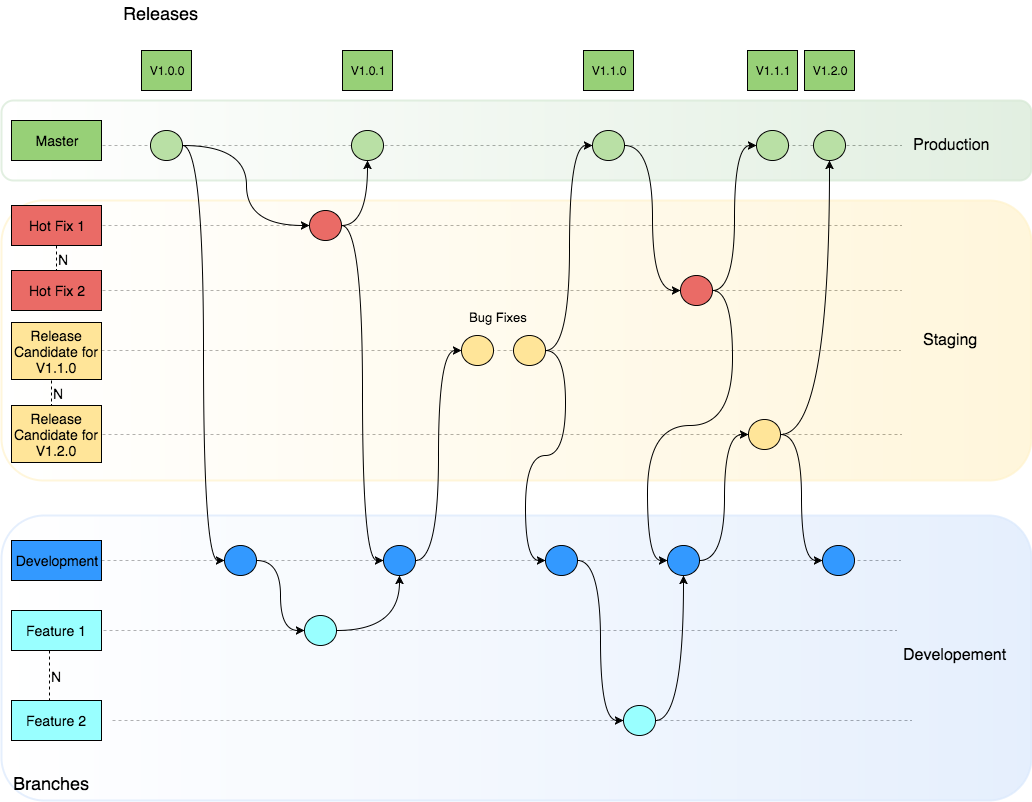

The diagram above was exported from draw.io. Its source (the exported page's mxGraphModel, read from the mxfile embedded in the PNG):
<mxGraphModel dx="876" dy="354" grid="1" gridSize="10" guides="1" tooltips="1" connect="1" arrows="1" fold="1" page="1" pageScale="1" pageWidth="826" pageHeight="1169" math="0" shadow="0">
  <root>
    <mxCell id="0" />
    <mxCell id="1" parent="0" />
    <mxCell id="463f1f7f76147951-85" value="" style="line;strokeWidth=1;html=1;dashed=1;fillColor=#ffffff;gradientColor=#ffffff;fontSize=18;" vertex="1" parent="1">
      <mxGeometry x="111" y="290" width="799" height="10" as="geometry" />
    </mxCell>
    <mxCell id="463f1f7f76147951-86" value="" style="line;strokeWidth=1;html=1;dashed=1;fillColor=#ffffff;gradientColor=#ffffff;fontSize=18;" vertex="1" parent="1">
      <mxGeometry x="111" y="355" width="799" height="10" as="geometry" />
    </mxCell>
    <mxCell id="463f1f7f76147951-87" value="" style="line;strokeWidth=1;html=1;dashed=1;fillColor=#ffffff;gradientColor=#ffffff;fontSize=18;" vertex="1" parent="1">
      <mxGeometry x="110" y="415" width="799" height="10" as="geometry" />
    </mxCell>
    <mxCell id="463f1f7f76147951-88" value="" style="line;strokeWidth=1;html=1;dashed=1;fillColor=#ffffff;gradientColor=#ffffff;fontSize=18;" vertex="1" parent="1">
      <mxGeometry x="111" y="499" width="799" height="10" as="geometry" />
    </mxCell>
    <mxCell id="463f1f7f76147951-89" value="" style="line;strokeWidth=1;html=1;dashed=1;fillColor=#ffffff;gradientColor=#ffffff;fontSize=18;" vertex="1" parent="1">
      <mxGeometry x="110" y="625" width="799" height="10" as="geometry" />
    </mxCell>
    <mxCell id="463f1f7f76147951-90" value="" style="line;strokeWidth=1;html=1;dashed=1;fillColor=#ffffff;gradientColor=#ffffff;fontSize=18;" vertex="1" parent="1">
      <mxGeometry x="106" y="695" width="799" height="10" as="geometry" />
    </mxCell>
    <mxCell id="463f1f7f76147951-91" value="" style="line;strokeWidth=1;html=1;dashed=1;fillColor=#ffffff;gradientColor=#ffffff;fontSize=18;" vertex="1" parent="1">
      <mxGeometry x="121" y="785" width="799" height="10" as="geometry" />
    </mxCell>
    <mxCell id="463f1f7f76147951-15" value="" style="rounded=1;whiteSpace=wrap;html=1;fillColor=#dae8fc;fontSize=18;strokeColor=#DAE8FC;opacity=70;gradientColor=#ffffff;gradientDirection=west;strokeWidth=2;" vertex="1" parent="1">
      <mxGeometry x="10" y="585" width="1030" height="285" as="geometry" />
    </mxCell>
    <mxCell id="463f1f7f76147951-14" value="" style="rounded=1;whiteSpace=wrap;html=1;fillColor=#fff2cc;fontSize=18;strokeColor=#FFF2CC;opacity=70;gradientColor=#ffffff;gradientDirection=west;strokeWidth=2;" vertex="1" parent="1">
      <mxGeometry x="10" y="270" width="1030" height="280" as="geometry" />
    </mxCell>
    <mxCell id="463f1f7f76147951-82" value="" style="line;strokeWidth=1;html=1;fillColor=#ffffff;gradientColor=#ffffff;fontSize=18;dashed=1;" vertex="1" parent="1">
      <mxGeometry x="111" y="210" width="799" height="10" as="geometry" />
    </mxCell>
    <mxCell id="463f1f7f76147951-12" value="" style="rounded=1;whiteSpace=wrap;html=1;fillColor=#d5e8d4;fontSize=18;strokeColor=#D5E8D4;opacity=70;gradientColor=#ffffff;gradientDirection=west;strokeWidth=2;" vertex="1" parent="1">
      <mxGeometry x="10" y="170" width="1030" height="80" as="geometry" />
    </mxCell>
    <mxCell id="11bacb954fbf5ee0-1" value="&lt;font style=&quot;font-size: 14px&quot;&gt;Master&lt;/font&gt;" style="whiteSpace=wrap;html=1;fillColor=#97D077;" vertex="1" parent="1">
      <mxGeometry x="20" y="190" width="90" height="40" as="geometry" />
    </mxCell>
    <mxCell id="11bacb954fbf5ee0-2" value="&lt;font style=&quot;font-size: 14px&quot;&gt;Development&lt;/font&gt;" style="whiteSpace=wrap;html=1;fillColor=#3399FF;" vertex="1" parent="1">
      <mxGeometry x="20" y="610" width="90" height="40" as="geometry" />
    </mxCell>
    <mxCell id="11bacb954fbf5ee0-4" value="" style="ellipse;whiteSpace=wrap;html=1;fillColor=#3399FF;" vertex="1" parent="1">
      <mxGeometry x="233" y="615" width="32" height="30" as="geometry" />
    </mxCell>
    <mxCell id="11bacb954fbf5ee0-15" value="" style="ellipse;whiteSpace=wrap;html=1;fillColor=#B9E0A5;" vertex="1" parent="1">
      <mxGeometry x="822" y="200" width="32" height="30" as="geometry" />
    </mxCell>
    <mxCell id="11bacb954fbf5ee0-17" value="" style="ellipse;whiteSpace=wrap;html=1;fillColor=#3399FF;" vertex="1" parent="1">
      <mxGeometry x="554" y="615" width="32" height="30" as="geometry" />
    </mxCell>
    <mxCell id="11bacb954fbf5ee0-18" value="" style="ellipse;whiteSpace=wrap;html=1;fillColor=#3399FF;" vertex="1" parent="1">
      <mxGeometry x="676" y="615" width="32" height="30" as="geometry" />
    </mxCell>
    <mxCell id="11bacb954fbf5ee0-20" style="edgeStyle=orthogonalEdgeStyle;curved=1;rounded=0;html=1;exitX=1;exitY=0.5;entryX=0;entryY=0.5;jettySize=auto;orthogonalLoop=1;" edge="1" parent="1" source="11bacb954fbf5ee0-12" target="11bacb954fbf5ee0-4">
      <mxGeometry relative="1" as="geometry" />
    </mxCell>
    <mxCell id="11bacb954fbf5ee0-28" value="V1.0.0" style="whiteSpace=wrap;html=1;fillColor=#97D077;" vertex="1" parent="1">
      <mxGeometry x="150" y="120" width="50" height="40" as="geometry" />
    </mxCell>
    <mxCell id="11bacb954fbf5ee0-29" value="V1.1.0" style="whiteSpace=wrap;html=1;fillColor=#97D077;" vertex="1" parent="1">
      <mxGeometry x="592" y="120" width="50" height="40" as="geometry" />
    </mxCell>
    <mxCell id="11bacb954fbf5ee0-30" value="V1.2.0" style="whiteSpace=wrap;html=1;fillColor=#97D077;" vertex="1" parent="1">
      <mxGeometry x="813" y="120" width="50" height="40" as="geometry" />
    </mxCell>
    <mxCell id="463f1f7f76147951-79" style="edgeStyle=orthogonalEdgeStyle;curved=1;rounded=0;html=1;exitX=1;exitY=0.5;entryX=0.5;entryY=1;endArrow=classic;endFill=1;jettySize=auto;orthogonalLoop=1;strokeColor=#000000;fillColor=#9354FF;fontSize=18;" edge="1" parent="1" source="11bacb954fbf5ee0-43" target="11bacb954fbf5ee0-15">
      <mxGeometry relative="1" as="geometry" />
    </mxCell>
    <mxCell id="11bacb954fbf5ee0-43" value="" style="ellipse;whiteSpace=wrap;html=1;fillColor=#FFE599;" vertex="1" parent="1">
      <mxGeometry x="757" y="489" width="32" height="30" as="geometry" />
    </mxCell>
    <mxCell id="11bacb954fbf5ee0-44" style="edgeStyle=orthogonalEdgeStyle;curved=1;rounded=0;html=1;exitX=1;exitY=0.5;entryX=0;entryY=0.5;jettySize=auto;orthogonalLoop=1;" edge="1" parent="1" source="11bacb954fbf5ee0-18" target="11bacb954fbf5ee0-43">
      <mxGeometry relative="1" as="geometry" />
    </mxCell>
    <mxCell id="11bacb954fbf5ee0-47" value="&lt;font style=&quot;font-size: 14px&quot;&gt;Hot Fix 1&lt;/font&gt;" style="whiteSpace=wrap;html=1;fillColor=#EA6B66;" vertex="1" parent="1">
      <mxGeometry x="20" y="275" width="90" height="40" as="geometry" />
    </mxCell>
    <mxCell id="11bacb954fbf5ee0-50" value="" style="ellipse;whiteSpace=wrap;html=1;fillColor=#B9E0A5;" vertex="1" parent="1">
      <mxGeometry x="765" y="200" width="32" height="30" as="geometry" />
    </mxCell>
    <mxCell id="11bacb954fbf5ee0-52" value="V1.1.1" style="whiteSpace=wrap;html=1;fillColor=#97D077;" vertex="1" parent="1">
      <mxGeometry x="756" y="120" width="50" height="40" as="geometry" />
    </mxCell>
    <mxCell id="11bacb954fbf5ee0-67" value="&lt;font style=&quot;font-size: 14px&quot;&gt;Feature 1&lt;/font&gt;" style="whiteSpace=wrap;html=1;fillColor=#99FFFF;" vertex="1" parent="1">
      <mxGeometry x="20" y="680" width="90" height="40" as="geometry" />
    </mxCell>
    <mxCell id="11bacb954fbf5ee0-68" value="" style="ellipse;whiteSpace=wrap;html=1;fillColor=#99FFFF;" vertex="1" parent="1">
      <mxGeometry x="313" y="685" width="32" height="30" as="geometry" />
    </mxCell>
    <mxCell id="11bacb954fbf5ee0-79" style="edgeStyle=orthogonalEdgeStyle;curved=1;rounded=0;html=1;exitX=1;exitY=0.5;entryX=0;entryY=0.5;endArrow=classic;endFill=1;jettySize=auto;orthogonalLoop=1;strokeColor=#000000;fillColor=#9354FF;" edge="1" parent="1" source="11bacb954fbf5ee0-4" target="11bacb954fbf5ee0-68">
      <mxGeometry relative="1" as="geometry" />
    </mxCell>
    <mxCell id="11bacb954fbf5ee0-81" style="edgeStyle=orthogonalEdgeStyle;curved=1;rounded=0;html=1;exitX=1;exitY=0.5;entryX=0.5;entryY=1;endArrow=classic;endFill=1;jettySize=auto;orthogonalLoop=1;strokeColor=#000000;fillColor=#9354FF;" edge="1" parent="1" source="11bacb954fbf5ee0-68" target="11bacb954fbf5ee0-10">
      <mxGeometry relative="1" as="geometry" />
    </mxCell>
    <mxCell id="11bacb954fbf5ee0-82" style="edgeStyle=orthogonalEdgeStyle;curved=1;rounded=0;html=1;exitX=1;exitY=0.5;entryX=0;entryY=0.5;endArrow=classic;endFill=1;jettySize=auto;orthogonalLoop=1;strokeColor=#000000;fillColor=#9354FF;" edge="1" parent="1" source="11bacb954fbf5ee0-17" target="463f1f7f76147951-28">
      <mxGeometry relative="1" as="geometry">
        <mxPoint x="632" y="700" as="targetPoint" />
        <Array as="points">
          <mxPoint x="609" y="630" />
          <mxPoint x="609" y="790" />
        </Array>
      </mxGeometry>
    </mxCell>
    <mxCell id="11bacb954fbf5ee0-83" style="edgeStyle=orthogonalEdgeStyle;curved=1;rounded=0;html=1;exitX=1;exitY=0.5;entryX=0.5;entryY=1;endArrow=classic;endFill=1;jettySize=auto;orthogonalLoop=1;strokeColor=#000000;fillColor=#9354FF;" edge="1" parent="1" source="463f1f7f76147951-28" target="11bacb954fbf5ee0-18">
      <mxGeometry relative="1" as="geometry">
        <mxPoint x="664" y="700" as="sourcePoint" />
        <Array as="points">
          <mxPoint x="692" y="790" />
        </Array>
      </mxGeometry>
    </mxCell>
    <mxCell id="11bacb954fbf5ee0-84" value="Branches" style="text;html=1;resizable=0;points=[];autosize=1;align=left;verticalAlign=top;spacingTop=-4;fontSize=18;" vertex="1" parent="1">
      <mxGeometry x="20" y="840" width="70" height="20" as="geometry" />
    </mxCell>
    <mxCell id="11bacb954fbf5ee0-86" value="Releases" style="text;html=1;resizable=0;points=[];autosize=1;align=left;verticalAlign=top;spacingTop=-4;fontSize=18;" vertex="1" parent="1">
      <mxGeometry x="130" y="70" width="90" height="20" as="geometry" />
    </mxCell>
    <mxCell id="463f1f7f76147951-13" value="&lt;font style=&quot;font-size: 16px&quot;&gt;Production&lt;/font&gt;&lt;div&gt;&lt;br&gt;&lt;/div&gt;" style="text;html=1;resizable=0;points=[];autosize=1;align=left;verticalAlign=top;spacingTop=-4;fontSize=18;" vertex="1" parent="1">
      <mxGeometry x="920" y="200" width="90" height="50" as="geometry" />
    </mxCell>
    <mxCell id="463f1f7f76147951-16" value="&lt;font style=&quot;font-size: 16px&quot;&gt;Staging&lt;/font&gt;" style="text;html=1;resizable=0;points=[];autosize=1;align=left;verticalAlign=top;spacingTop=-4;fontSize=18;" vertex="1" parent="1">
      <mxGeometry x="930" y="395" width="70" height="20" as="geometry" />
    </mxCell>
    <mxCell id="463f1f7f76147951-17" value="&lt;font style=&quot;font-size: 16px&quot;&gt;Developement&lt;/font&gt;" style="text;html=1;resizable=0;points=[];autosize=1;align=left;verticalAlign=top;spacingTop=-4;fontSize=18;" vertex="1" parent="1">
      <mxGeometry x="910" y="710" width="120" height="20" as="geometry" />
    </mxCell>
    <mxCell id="463f1f7f76147951-26" value="&lt;font style=&quot;font-size: 14px&quot;&gt;Feature 2&lt;/font&gt;" style="whiteSpace=wrap;html=1;fillColor=#99FFFF;" vertex="1" parent="1">
      <mxGeometry x="20" y="770" width="90" height="40" as="geometry" />
    </mxCell>
    <mxCell id="463f1f7f76147951-28" value="" style="ellipse;whiteSpace=wrap;html=1;fillColor=#99FFFF;" vertex="1" parent="1">
      <mxGeometry x="632" y="775" width="32" height="30" as="geometry" />
    </mxCell>
    <mxCell id="463f1f7f76147951-43" value="&lt;font style=&quot;font-size: 14px&quot;&gt;Hot Fix 2&lt;/font&gt;" style="whiteSpace=wrap;html=1;fillColor=#EA6B66;" vertex="1" parent="1">
      <mxGeometry x="20" y="340" width="90" height="40" as="geometry" />
    </mxCell>
    <mxCell id="463f1f7f76147951-48" value="" style="ellipse;whiteSpace=wrap;html=1;fillColor=#B9E0A5;" vertex="1" parent="1">
      <mxGeometry x="360" y="200" width="32" height="30" as="geometry" />
    </mxCell>
    <mxCell id="463f1f7f76147951-51" value="" style="ellipse;whiteSpace=wrap;html=1;fillColor=#EA6B66;" vertex="1" parent="1">
      <mxGeometry x="318" y="280" width="32" height="30" as="geometry" />
    </mxCell>
    <mxCell id="463f1f7f76147951-54" style="edgeStyle=orthogonalEdgeStyle;curved=1;rounded=0;html=1;exitX=1;exitY=0.5;entryX=0.5;entryY=1;endArrow=classic;endFill=1;jettySize=auto;orthogonalLoop=1;strokeColor=#000000;fillColor=#9354FF;fontSize=18;" edge="1" parent="1" source="463f1f7f76147951-51" target="463f1f7f76147951-48">
      <mxGeometry relative="1" as="geometry" />
    </mxCell>
    <mxCell id="463f1f7f76147951-56" style="edgeStyle=orthogonalEdgeStyle;curved=1;rounded=0;html=1;exitX=1;exitY=0.5;entryX=0;entryY=0.5;endArrow=classic;endFill=1;jettySize=auto;orthogonalLoop=1;strokeColor=#000000;fillColor=#9354FF;fontSize=18;" edge="1" parent="1" source="463f1f7f76147951-51" target="11bacb954fbf5ee0-10">
      <mxGeometry relative="1" as="geometry" />
    </mxCell>
    <mxCell id="11bacb954fbf5ee0-10" value="" style="ellipse;whiteSpace=wrap;html=1;fillColor=#3399FF;" vertex="1" parent="1">
      <mxGeometry x="392" y="615" width="32" height="30" as="geometry" />
    </mxCell>
    <mxCell id="463f1f7f76147951-59" value="" style="ellipse;whiteSpace=wrap;html=1;fillColor=#EA6B66;" vertex="1" parent="1">
      <mxGeometry x="689" y="345" width="32" height="30" as="geometry" />
    </mxCell>
    <mxCell id="11bacb954fbf5ee0-14" value="" style="ellipse;whiteSpace=wrap;html=1;fillColor=#B9E0A5;" vertex="1" parent="1">
      <mxGeometry x="601" y="200" width="32" height="30" as="geometry" />
    </mxCell>
    <mxCell id="463f1f7f76147951-61" value="V1.0.1" style="whiteSpace=wrap;html=1;fillColor=#97D077;" vertex="1" parent="1">
      <mxGeometry x="351" y="120" width="50" height="40" as="geometry" />
    </mxCell>
    <mxCell id="11bacb954fbf5ee0-12" value="" style="ellipse;whiteSpace=wrap;html=1;fillColor=#B9E0A5;" vertex="1" parent="1">
      <mxGeometry x="159" y="200" width="32" height="30" as="geometry" />
    </mxCell>
    <mxCell id="463f1f7f76147951-62" style="edgeStyle=orthogonalEdgeStyle;curved=1;rounded=0;html=1;exitX=1;exitY=0.5;entryX=0;entryY=0.5;endArrow=classic;endFill=1;jettySize=auto;orthogonalLoop=1;strokeColor=#000000;fillColor=#9354FF;fontSize=18;" edge="1" parent="1" source="11bacb954fbf5ee0-12" target="463f1f7f76147951-51">
      <mxGeometry relative="1" as="geometry" />
    </mxCell>
    <mxCell id="463f1f7f76147951-64" value="&lt;font style=&quot;font-size: 14px&quot;&gt;Release Candidate for V1.2.0&lt;/font&gt;" style="whiteSpace=wrap;html=1;fillColor=#FFE599;" vertex="1" parent="1">
      <mxGeometry x="20" y="475" width="90" height="57" as="geometry" />
    </mxCell>
    <mxCell id="463f1f7f76147951-70" value="&lt;font style=&quot;font-size: 14px&quot;&gt;Release Candidate for V1.1.0&lt;/font&gt;" style="whiteSpace=wrap;html=1;fillColor=#FFE599;" vertex="1" parent="1">
      <mxGeometry x="20" y="392" width="90" height="57" as="geometry" />
    </mxCell>
    <mxCell id="463f1f7f76147951-73" value="" style="ellipse;whiteSpace=wrap;html=1;fillColor=#FFE599;" vertex="1" parent="1">
      <mxGeometry x="470" y="405" width="32" height="30" as="geometry" />
    </mxCell>
    <mxCell id="463f1f7f76147951-75" style="edgeStyle=orthogonalEdgeStyle;curved=1;rounded=0;html=1;exitX=1;exitY=0.5;entryX=0;entryY=0.5;endArrow=classic;endFill=1;jettySize=auto;orthogonalLoop=1;strokeColor=#000000;fillColor=#9354FF;fontSize=18;" edge="1" parent="1" source="11bacb954fbf5ee0-10" target="463f1f7f76147951-73">
      <mxGeometry relative="1" as="geometry" />
    </mxCell>
    <mxCell id="463f1f7f76147951-77" value="" style="ellipse;whiteSpace=wrap;html=1;fillColor=#FFE599;" vertex="1" parent="1">
      <mxGeometry x="522" y="405" width="32" height="30" as="geometry" />
    </mxCell>
    <mxCell id="463f1f7f76147951-78" style="edgeStyle=orthogonalEdgeStyle;curved=1;rounded=0;html=1;exitX=1;exitY=0.5;entryX=0;entryY=0.5;endArrow=classic;endFill=1;jettySize=auto;orthogonalLoop=1;strokeColor=#000000;fillColor=#9354FF;fontSize=18;" edge="1" parent="1" source="463f1f7f76147951-77" target="11bacb954fbf5ee0-14">
      <mxGeometry relative="1" as="geometry" />
    </mxCell>
    <mxCell id="463f1f7f76147951-80" style="edgeStyle=orthogonalEdgeStyle;curved=1;rounded=0;html=1;exitX=1;exitY=0.5;entryX=0;entryY=0.5;endArrow=classic;endFill=1;jettySize=auto;orthogonalLoop=1;strokeColor=#000000;fillColor=#9354FF;fontSize=18;" edge="1" parent="1" source="11bacb954fbf5ee0-14" target="463f1f7f76147951-59">
      <mxGeometry relative="1" as="geometry" />
    </mxCell>
    <mxCell id="463f1f7f76147951-81" style="edgeStyle=orthogonalEdgeStyle;curved=1;rounded=0;html=1;exitX=1;exitY=0.5;entryX=0;entryY=0.5;endArrow=classic;endFill=1;jettySize=auto;orthogonalLoop=1;strokeColor=#000000;fillColor=#9354FF;fontSize=18;" edge="1" parent="1" source="463f1f7f76147951-59" target="11bacb954fbf5ee0-50">
      <mxGeometry relative="1" as="geometry" />
    </mxCell>
    <mxCell id="463f1f7f76147951-94" value="" style="endArrow=none;html=1;strokeColor=#000000;fillColor=#9354FF;fontSize=18;exitX=0.5;exitY=1;dashed=1;endFill=0;" edge="1" parent="1" source="11bacb954fbf5ee0-47" target="463f1f7f76147951-43">
      <mxGeometry width="50" height="50" relative="1" as="geometry">
        <mxPoint x="-10" y="360" as="sourcePoint" />
        <mxPoint x="40" y="310" as="targetPoint" />
      </mxGeometry>
    </mxCell>
    <mxCell id="463f1f7f76147951-95" value="&lt;font style=&quot;font-size: 14px&quot;&gt;N&lt;/font&gt;" style="text;html=1;resizable=0;points=[];autosize=1;align=left;verticalAlign=top;spacingTop=-4;fontSize=18;" vertex="1" parent="1">
      <mxGeometry x="65" y="315" width="30" height="20" as="geometry" />
    </mxCell>
    <mxCell id="463f1f7f76147951-96" value="" style="endArrow=none;html=1;strokeColor=#000000;fillColor=#9354FF;fontSize=18;exitX=0.5;exitY=1;dashed=1;endFill=0;" edge="1" parent="1">
      <mxGeometry x="60" y="450" width="50" height="50" as="geometry">
        <mxPoint x="60" y="450" as="sourcePoint" />
        <mxPoint x="60" y="475" as="targetPoint" />
      </mxGeometry>
    </mxCell>
    <mxCell id="463f1f7f76147951-97" value="&lt;font style=&quot;font-size: 14px&quot;&gt;N&lt;/font&gt;" style="text;html=1;resizable=0;points=[];autosize=1;align=left;verticalAlign=top;spacingTop=-4;fontSize=18;" vertex="1" parent="1">
      <mxGeometry x="60" y="449" width="30" height="20" as="geometry" />
    </mxCell>
    <mxCell id="463f1f7f76147951-101" value="&lt;font style=&quot;font-size: 14px&quot;&gt;N&lt;/font&gt;" style="text;html=1;resizable=0;points=[];autosize=1;align=left;verticalAlign=top;spacingTop=-4;fontSize=18;" vertex="1" parent="1">
      <mxGeometry x="58" y="732" width="30" height="20" as="geometry" />
    </mxCell>
    <mxCell id="463f1f7f76147951-106" value="" style="line;strokeWidth=1;html=1;perimeter=backbonePerimeter;points=[];outlineConnect=0;dashed=1;fillColor=#ffffff;gradientColor=#ffffff;fontSize=18;direction=south;" vertex="1" parent="1">
      <mxGeometry x="53" y="720" width="10" height="50" as="geometry" />
    </mxCell>
    <mxCell id="463f1f7f76147951-107" style="edgeStyle=orthogonalEdgeStyle;curved=1;rounded=0;html=1;exitX=1;exitY=0.5;entryX=0;entryY=0.5;endArrow=classic;endFill=1;jettySize=auto;orthogonalLoop=1;strokeColor=#000000;fillColor=#9354FF;fontSize=18;" edge="1" parent="1" source="463f1f7f76147951-77" target="11bacb954fbf5ee0-17">
      <mxGeometry relative="1" as="geometry" />
    </mxCell>
    <mxCell id="463f1f7f76147951-108" value="" style="ellipse;whiteSpace=wrap;html=1;fillColor=#3399FF;" vertex="1" parent="1">
      <mxGeometry x="831" y="615" width="32" height="30" as="geometry" />
    </mxCell>
    <mxCell id="463f1f7f76147951-109" style="edgeStyle=orthogonalEdgeStyle;curved=1;rounded=0;html=1;exitX=1;exitY=0.5;entryX=0;entryY=0.5;endArrow=classic;endFill=1;jettySize=auto;orthogonalLoop=1;strokeColor=#000000;fillColor=#9354FF;fontSize=18;" edge="1" parent="1" source="11bacb954fbf5ee0-43" target="463f1f7f76147951-108">
      <mxGeometry relative="1" as="geometry" />
    </mxCell>
    <mxCell id="463f1f7f76147951-110" style="edgeStyle=orthogonalEdgeStyle;curved=1;rounded=0;html=1;exitX=1;exitY=0.5;entryX=0;entryY=0.5;endArrow=classic;endFill=1;jettySize=auto;orthogonalLoop=1;strokeColor=#000000;fillColor=#9354FF;fontSize=18;" edge="1" parent="1" source="463f1f7f76147951-59" target="11bacb954fbf5ee0-18">
      <mxGeometry relative="1" as="geometry" />
    </mxCell>
    <mxCell id="463f1f7f76147951-111" value="&lt;font style=&quot;font-size: 13px&quot;&gt;Bug Fixes&lt;/font&gt;" style="text;html=1;resizable=0;points=[];autosize=1;align=left;verticalAlign=top;spacingTop=-4;fontSize=18;" vertex="1" parent="1">
      <mxGeometry x="476" y="372" width="70" height="30" as="geometry" />
    </mxCell>
  </root>
</mxGraphModel>